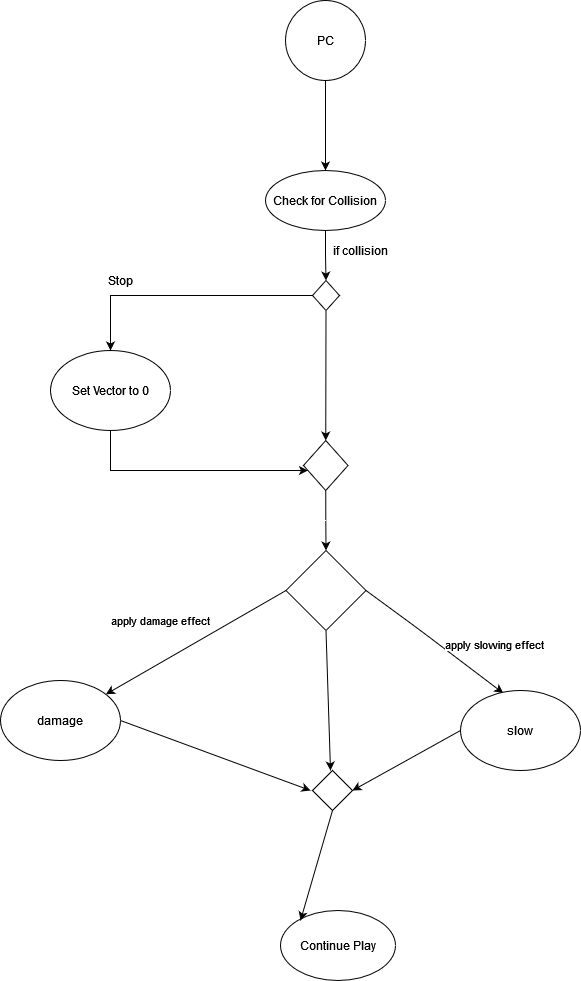

The diagram above was exported from draw.io. Its source (the exported page's mxGraphModel, read from the mxfile embedded in the PNG):
<mxGraphModel dx="1422" dy="752" grid="1" gridSize="10" guides="1" tooltips="1" connect="1" arrows="1" fold="1" page="1" pageScale="1" pageWidth="850" pageHeight="1100" math="0" shadow="0">
  <root>
    <mxCell id="GYbrBFIdsPlpvTfoiOq0-0" />
    <mxCell id="GYbrBFIdsPlpvTfoiOq0-1" parent="GYbrBFIdsPlpvTfoiOq0-0" />
    <mxCell id="cubCeYXy3T49iGpwUU-M-1" value="" style="edgeStyle=orthogonalEdgeStyle;rounded=0;orthogonalLoop=1;jettySize=auto;html=1;" parent="GYbrBFIdsPlpvTfoiOq0-1" source="GYbrBFIdsPlpvTfoiOq0-2" target="cubCeYXy3T49iGpwUU-M-0" edge="1">
      <mxGeometry relative="1" as="geometry" />
    </mxCell>
    <mxCell id="GYbrBFIdsPlpvTfoiOq0-2" value="PC" style="ellipse;whiteSpace=wrap;html=1;aspect=fixed;fillColor=none;" parent="GYbrBFIdsPlpvTfoiOq0-1" vertex="1">
      <mxGeometry x="385" y="40" width="80" height="80" as="geometry" />
    </mxCell>
    <mxCell id="cubCeYXy3T49iGpwUU-M-4" style="edgeStyle=orthogonalEdgeStyle;rounded=0;orthogonalLoop=1;jettySize=auto;html=1;exitX=0.5;exitY=1;exitDx=0;exitDy=0;" parent="GYbrBFIdsPlpvTfoiOq0-1" source="cubCeYXy3T49iGpwUU-M-0" target="cubCeYXy3T49iGpwUU-M-5" edge="1">
      <mxGeometry relative="1" as="geometry">
        <mxPoint x="425" y="320" as="targetPoint" />
      </mxGeometry>
    </mxCell>
    <mxCell id="cubCeYXy3T49iGpwUU-M-0" value="Check for Collision" style="ellipse;whiteSpace=wrap;html=1;fillColor=none;" parent="GYbrBFIdsPlpvTfoiOq0-1" vertex="1">
      <mxGeometry x="365" y="210" width="120" height="60" as="geometry" />
    </mxCell>
    <mxCell id="cubCeYXy3T49iGpwUU-M-9" style="edgeStyle=orthogonalEdgeStyle;rounded=0;orthogonalLoop=1;jettySize=auto;html=1;exitX=0;exitY=0.5;exitDx=0;exitDy=0;" parent="GYbrBFIdsPlpvTfoiOq0-1" source="cubCeYXy3T49iGpwUU-M-5" target="cubCeYXy3T49iGpwUU-M-10" edge="1">
      <mxGeometry relative="1" as="geometry">
        <mxPoint x="190" y="380" as="targetPoint" />
      </mxGeometry>
    </mxCell>
    <mxCell id="cubCeYXy3T49iGpwUU-M-5" value="" style="rhombus;whiteSpace=wrap;html=1;fillColor=none;" parent="GYbrBFIdsPlpvTfoiOq0-1" vertex="1">
      <mxGeometry x="412" y="320" width="27" height="30" as="geometry" />
    </mxCell>
    <mxCell id="cubCeYXy3T49iGpwUU-M-7" value="if collision" style="text;html=1;align=center;verticalAlign=middle;resizable=0;points=[];autosize=1;strokeColor=none;fillColor=none;" parent="GYbrBFIdsPlpvTfoiOq0-1" vertex="1">
      <mxGeometry x="425" y="280" width="70" height="20" as="geometry" />
    </mxCell>
    <mxCell id="cubCeYXy3T49iGpwUU-M-15" value="" style="edgeStyle=orthogonalEdgeStyle;rounded=0;orthogonalLoop=1;jettySize=auto;html=1;" parent="GYbrBFIdsPlpvTfoiOq0-1" source="cubCeYXy3T49iGpwUU-M-10" target="cubCeYXy3T49iGpwUU-M-14" edge="1">
      <mxGeometry relative="1" as="geometry">
        <Array as="points">
          <mxPoint x="210" y="510" />
        </Array>
      </mxGeometry>
    </mxCell>
    <mxCell id="cubCeYXy3T49iGpwUU-M-10" value="Set Vector to 0" style="ellipse;whiteSpace=wrap;html=1;fillColor=none;" parent="GYbrBFIdsPlpvTfoiOq0-1" vertex="1">
      <mxGeometry x="150" y="390" width="120" height="80" as="geometry" />
    </mxCell>
    <mxCell id="cubCeYXy3T49iGpwUU-M-11" value="Continue Play" style="ellipse;whiteSpace=wrap;html=1;fillColor=none;" parent="GYbrBFIdsPlpvTfoiOq0-1" vertex="1">
      <mxGeometry x="380" y="950" width="115" height="70" as="geometry" />
    </mxCell>
    <mxCell id="cubCeYXy3T49iGpwUU-M-12" value="Stop" style="text;html=1;align=center;verticalAlign=middle;resizable=0;points=[];autosize=1;strokeColor=none;fillColor=none;" parent="GYbrBFIdsPlpvTfoiOq0-1" vertex="1">
      <mxGeometry x="200" y="310" width="40" height="20" as="geometry" />
    </mxCell>
    <mxCell id="b8viXdfYr9q-m73jVOSl-4" style="edgeStyle=orthogonalEdgeStyle;rounded=0;orthogonalLoop=1;jettySize=auto;html=1;exitX=0.5;exitY=1;exitDx=0;exitDy=0;entryX=0.5;entryY=0;entryDx=0;entryDy=0;" parent="GYbrBFIdsPlpvTfoiOq0-1" source="cubCeYXy3T49iGpwUU-M-14" target="b8viXdfYr9q-m73jVOSl-2" edge="1">
      <mxGeometry relative="1" as="geometry" />
    </mxCell>
    <mxCell id="cubCeYXy3T49iGpwUU-M-14" value="" style="rhombus;whiteSpace=wrap;html=1;fillColor=none;" parent="GYbrBFIdsPlpvTfoiOq0-1" vertex="1">
      <mxGeometry x="403" y="480" width="44.5" height="50" as="geometry" />
    </mxCell>
    <mxCell id="b8viXdfYr9q-m73jVOSl-1" value="" style="endArrow=classic;html=1;exitX=0.5;exitY=1;exitDx=0;exitDy=0;entryX=0.5;entryY=0;entryDx=0;entryDy=0;" parent="GYbrBFIdsPlpvTfoiOq0-1" source="cubCeYXy3T49iGpwUU-M-5" target="cubCeYXy3T49iGpwUU-M-14" edge="1">
      <mxGeometry width="50" height="50" relative="1" as="geometry">
        <mxPoint x="380" y="480" as="sourcePoint" />
        <mxPoint x="430" y="430" as="targetPoint" />
      </mxGeometry>
    </mxCell>
    <mxCell id="b8viXdfYr9q-m73jVOSl-2" value="" style="rhombus;whiteSpace=wrap;html=1;" parent="GYbrBFIdsPlpvTfoiOq0-1" vertex="1">
      <mxGeometry x="385.5" y="590" width="80" height="80" as="geometry" />
    </mxCell>
    <mxCell id="b8viXdfYr9q-m73jVOSl-7" value="apply slowing effect" style="endArrow=classic;html=1;exitX=1;exitY=0.5;exitDx=0;exitDy=0;entryX=0.356;entryY=0.033;entryDx=0;entryDy=0;entryPerimeter=0;" parent="GYbrBFIdsPlpvTfoiOq0-1" source="b8viXdfYr9q-m73jVOSl-2" target="b8viXdfYr9q-m73jVOSl-10" edge="1">
      <mxGeometry x="0.5734" y="34" width="50" height="50" relative="1" as="geometry">
        <mxPoint x="380" y="580" as="sourcePoint" />
        <mxPoint x="310.72" y="626" as="targetPoint" />
        <Array as="points">
          <mxPoint x="520" y="670" />
        </Array>
        <mxPoint as="offset" />
      </mxGeometry>
    </mxCell>
    <mxCell id="b8viXdfYr9q-m73jVOSl-8" value="apply damage effect" style="endArrow=classic;html=1;exitX=0;exitY=0.5;exitDx=0;exitDy=0;" parent="GYbrBFIdsPlpvTfoiOq0-1" source="b8viXdfYr9q-m73jVOSl-2" target="b8viXdfYr9q-m73jVOSl-11" edge="1">
      <mxGeometry x="0.1901" y="-37" width="50" height="50" relative="1" as="geometry">
        <mxPoint x="380" y="630" as="sourcePoint" />
        <mxPoint x="160" y="760" as="targetPoint" />
        <mxPoint as="offset" />
      </mxGeometry>
    </mxCell>
    <mxCell id="b8viXdfYr9q-m73jVOSl-10" value="slow" style="ellipse;whiteSpace=wrap;html=1;" parent="GYbrBFIdsPlpvTfoiOq0-1" vertex="1">
      <mxGeometry x="560" y="730" width="120" height="80" as="geometry" />
    </mxCell>
    <mxCell id="b8viXdfYr9q-m73jVOSl-11" value="damage" style="ellipse;whiteSpace=wrap;html=1;" parent="GYbrBFIdsPlpvTfoiOq0-1" vertex="1">
      <mxGeometry x="100" y="720" width="120" height="80" as="geometry" />
    </mxCell>
    <mxCell id="b8viXdfYr9q-m73jVOSl-12" value="" style="rhombus;whiteSpace=wrap;html=1;" parent="GYbrBFIdsPlpvTfoiOq0-1" vertex="1">
      <mxGeometry x="412" y="810" width="40" height="40" as="geometry" />
    </mxCell>
    <mxCell id="b8viXdfYr9q-m73jVOSl-13" value="" style="endArrow=classic;html=1;exitX=0;exitY=0.5;exitDx=0;exitDy=0;entryX=1;entryY=0.5;entryDx=0;entryDy=0;" parent="GYbrBFIdsPlpvTfoiOq0-1" source="b8viXdfYr9q-m73jVOSl-10" target="b8viXdfYr9q-m73jVOSl-12" edge="1">
      <mxGeometry width="50" height="50" relative="1" as="geometry">
        <mxPoint x="380" y="780" as="sourcePoint" />
        <mxPoint x="290" y="860" as="targetPoint" />
      </mxGeometry>
    </mxCell>
    <mxCell id="b8viXdfYr9q-m73jVOSl-14" value="" style="endArrow=classic;html=1;exitX=1;exitY=0.5;exitDx=0;exitDy=0;" parent="GYbrBFIdsPlpvTfoiOq0-1" source="b8viXdfYr9q-m73jVOSl-11" edge="1">
      <mxGeometry width="50" height="50" relative="1" as="geometry">
        <mxPoint x="380" y="780" as="sourcePoint" />
        <mxPoint x="410" y="830" as="targetPoint" />
      </mxGeometry>
    </mxCell>
    <mxCell id="b8viXdfYr9q-m73jVOSl-15" value="" style="endArrow=classic;html=1;entryX=0.174;entryY=0.143;entryDx=0;entryDy=0;entryPerimeter=0;exitX=0.5;exitY=1;exitDx=0;exitDy=0;" parent="GYbrBFIdsPlpvTfoiOq0-1" source="b8viXdfYr9q-m73jVOSl-12" target="cubCeYXy3T49iGpwUU-M-11" edge="1">
      <mxGeometry width="50" height="50" relative="1" as="geometry">
        <mxPoint x="430" y="870" as="sourcePoint" />
        <mxPoint x="430" y="730" as="targetPoint" />
      </mxGeometry>
    </mxCell>
    <mxCell id="b8viXdfYr9q-m73jVOSl-18" style="edgeStyle=orthogonalEdgeStyle;rounded=0;orthogonalLoop=1;jettySize=auto;html=1;exitX=0.5;exitY=1;exitDx=0;exitDy=0;" parent="GYbrBFIdsPlpvTfoiOq0-1" source="b8viXdfYr9q-m73jVOSl-12" target="b8viXdfYr9q-m73jVOSl-12" edge="1">
      <mxGeometry relative="1" as="geometry" />
    </mxCell>
    <mxCell id="b8viXdfYr9q-m73jVOSl-20" value="" style="endArrow=classic;html=1;exitX=0.5;exitY=1;exitDx=0;exitDy=0;" parent="GYbrBFIdsPlpvTfoiOq0-1" source="b8viXdfYr9q-m73jVOSl-2" edge="1">
      <mxGeometry width="50" height="50" relative="1" as="geometry">
        <mxPoint x="370" y="810" as="sourcePoint" />
        <mxPoint x="430" y="810" as="targetPoint" />
      </mxGeometry>
    </mxCell>
  </root>
</mxGraphModel>